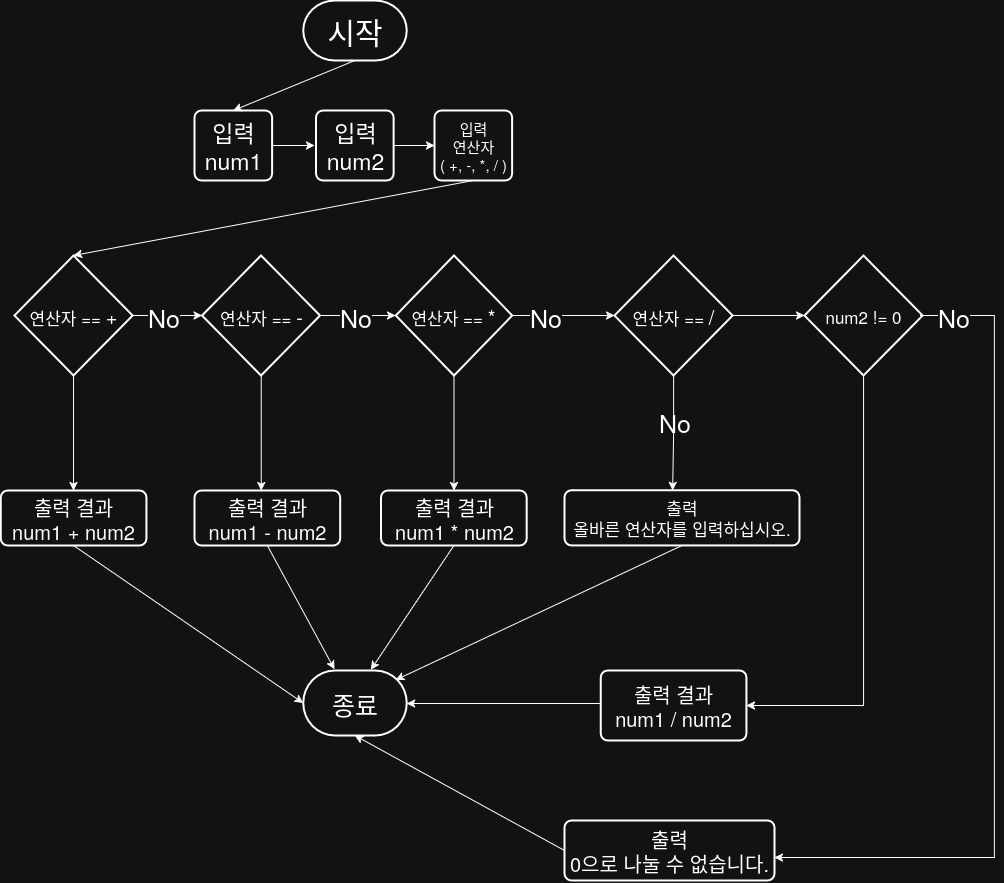

The diagram above was exported from draw.io. Its source (the exported page's mxGraphModel, read from the mxfile embedded in the PNG):
<mxGraphModel dx="1678" dy="2035" grid="1" gridSize="10" guides="1" tooltips="1" connect="1" arrows="1" fold="1" page="1" pageScale="1" pageWidth="850" pageHeight="1100" math="0" shadow="0">
  <root>
    <mxCell id="0" />
    <mxCell id="1" parent="0" />
    <mxCell id="bXta3e60xJ1WIRZ8u2cL-1" value="시작" style="strokeWidth=2;html=1;shape=mxgraph.flowchart.terminator;whiteSpace=wrap;fontSize=30;" parent="1" vertex="1">
      <mxGeometry x="348.6499999999999" y="-680" width="103.48" height="60" as="geometry" />
    </mxCell>
    <mxCell id="MYdtW-WR0STAU2xqhmvl-46" style="edgeStyle=orthogonalEdgeStyle;rounded=0;orthogonalLoop=1;jettySize=auto;html=1;" edge="1" parent="1" source="bXta3e60xJ1WIRZ8u2cL-2">
      <mxGeometry relative="1" as="geometry">
        <mxPoint x="360" y="-535" as="targetPoint" />
      </mxGeometry>
    </mxCell>
    <mxCell id="bXta3e60xJ1WIRZ8u2cL-2" value="&lt;div&gt;입력&lt;/div&gt;&lt;div&gt;num1&lt;/div&gt;" style="rounded=1;whiteSpace=wrap;html=1;absoluteArcSize=1;arcSize=14;strokeWidth=2;fontSize=23;" parent="1" vertex="1">
      <mxGeometry x="240" y="-570" width="77.64" height="70" as="geometry" />
    </mxCell>
    <mxCell id="bXta3e60xJ1WIRZ8u2cL-7" value="" style="endArrow=classic;html=1;rounded=0;exitX=0.5;exitY=1;exitDx=0;exitDy=0;exitPerimeter=0;entryX=0.5;entryY=0;entryDx=0;entryDy=0;" parent="1" source="bXta3e60xJ1WIRZ8u2cL-1" target="bXta3e60xJ1WIRZ8u2cL-2" edge="1">
      <mxGeometry width="50" height="50" relative="1" as="geometry">
        <mxPoint x="390.03" y="140" as="sourcePoint" />
        <mxPoint x="420.03" y="-110" as="targetPoint" />
      </mxGeometry>
    </mxCell>
    <mxCell id="MYdtW-WR0STAU2xqhmvl-8" style="edgeStyle=orthogonalEdgeStyle;rounded=0;orthogonalLoop=1;jettySize=auto;html=1;" edge="1" parent="1" source="fOkgchPwIC1H_Vvn3fQt-70" target="MYdtW-WR0STAU2xqhmvl-3">
      <mxGeometry relative="1" as="geometry" />
    </mxCell>
    <mxCell id="fOkgchPwIC1H_Vvn3fQt-70" value="&lt;div&gt;연산자 == &lt;font style=&quot;font-size: 20px;&quot;&gt;+&lt;/font&gt;&lt;/div&gt;" style="strokeWidth=2;html=1;shape=mxgraph.flowchart.decision;whiteSpace=wrap;fontSize=17;" parent="1" vertex="1">
      <mxGeometry x="60" y="-425" width="118.05" height="120" as="geometry" />
    </mxCell>
    <mxCell id="fOkgchPwIC1H_Vvn3fQt-72" value="&lt;div&gt;연산자 == &lt;font style=&quot;font-size: 20px;&quot;&gt;-&lt;/font&gt;&lt;/div&gt;" style="strokeWidth=2;html=1;shape=mxgraph.flowchart.decision;whiteSpace=wrap;fontSize=17;" parent="1" vertex="1">
      <mxGeometry x="247.62" y="-425" width="118.05" height="120" as="geometry" />
    </mxCell>
    <mxCell id="MYdtW-WR0STAU2xqhmvl-10" style="edgeStyle=orthogonalEdgeStyle;rounded=0;orthogonalLoop=1;jettySize=auto;html=1;entryX=0.5;entryY=0;entryDx=0;entryDy=0;" edge="1" parent="1" source="fOkgchPwIC1H_Vvn3fQt-73" target="MYdtW-WR0STAU2xqhmvl-56">
      <mxGeometry relative="1" as="geometry">
        <mxPoint x="487" y="-205" as="targetPoint" />
      </mxGeometry>
    </mxCell>
    <mxCell id="fOkgchPwIC1H_Vvn3fQt-73" value="&lt;div&gt;연산자 == &lt;font style=&quot;font-size: 20px;&quot;&gt;*&lt;/font&gt;&lt;/div&gt;" style="strokeWidth=2;html=1;shape=mxgraph.flowchart.decision;whiteSpace=wrap;fontSize=17;" parent="1" vertex="1">
      <mxGeometry x="441.15999999999997" y="-425" width="116.48" height="120" as="geometry" />
    </mxCell>
    <mxCell id="fOkgchPwIC1H_Vvn3fQt-74" value="&lt;div&gt;연산자 == &lt;font style=&quot;font-size: 20px;&quot;&gt;/&lt;/font&gt;&lt;/div&gt;" style="strokeWidth=2;html=1;shape=mxgraph.flowchart.decision;whiteSpace=wrap;fontSize=17;" parent="1" vertex="1">
      <mxGeometry x="660" y="-425" width="118.05" height="120" as="geometry" />
    </mxCell>
    <mxCell id="MYdtW-WR0STAU2xqhmvl-3" value="&lt;div&gt;출력 결과&lt;/div&gt;&lt;div&gt;num1 + num2&lt;/div&gt;" style="rounded=1;whiteSpace=wrap;html=1;absoluteArcSize=1;arcSize=14;strokeWidth=2;fontSize=20;" vertex="1" parent="1">
      <mxGeometry x="46.19" y="-190" width="145.67" height="55" as="geometry" />
    </mxCell>
    <mxCell id="MYdtW-WR0STAU2xqhmvl-26" value="종료" style="strokeWidth=2;html=1;shape=mxgraph.flowchart.terminator;whiteSpace=wrap;fontSize=25;" vertex="1" parent="1">
      <mxGeometry x="348.65" y="-10" width="103.48" height="65" as="geometry" />
    </mxCell>
    <mxCell id="MYdtW-WR0STAU2xqhmvl-28" value="" style="endArrow=classic;html=1;rounded=0;exitX=0.5;exitY=1;exitDx=0;exitDy=0;entryX=0;entryY=0.5;entryDx=0;entryDy=0;entryPerimeter=0;" edge="1" parent="1" source="MYdtW-WR0STAU2xqhmvl-3" target="MYdtW-WR0STAU2xqhmvl-26">
      <mxGeometry width="50" height="50" relative="1" as="geometry">
        <mxPoint x="103.72000000000003" y="5" as="sourcePoint" />
        <mxPoint x="153.72000000000003" y="-45" as="targetPoint" />
      </mxGeometry>
    </mxCell>
    <mxCell id="MYdtW-WR0STAU2xqhmvl-30" value="" style="endArrow=classic;html=1;rounded=0;exitX=0.5;exitY=1;exitDx=0;exitDy=0;entryX=0.303;entryY=-0.018;entryDx=0;entryDy=0;entryPerimeter=0;" edge="1" parent="1" source="MYdtW-WR0STAU2xqhmvl-55" target="MYdtW-WR0STAU2xqhmvl-26">
      <mxGeometry width="50" height="50" relative="1" as="geometry">
        <mxPoint x="317.63999999999976" y="-120" as="sourcePoint" />
        <mxPoint x="376.7700000000001" y="-12.139999999999873" as="targetPoint" />
      </mxGeometry>
    </mxCell>
    <mxCell id="MYdtW-WR0STAU2xqhmvl-33" value="" style="endArrow=classic;html=1;rounded=0;exitX=0.5;exitY=1;exitDx=0;exitDy=0;entryX=0.655;entryY=-0.012;entryDx=0;entryDy=0;entryPerimeter=0;" edge="1" parent="1" source="MYdtW-WR0STAU2xqhmvl-56" target="MYdtW-WR0STAU2xqhmvl-26">
      <mxGeometry width="50" height="50" relative="1" as="geometry">
        <mxPoint x="486.9599999999998" y="-115" as="sourcePoint" />
        <mxPoint x="470" y="-135" as="targetPoint" />
        <Array as="points" />
      </mxGeometry>
    </mxCell>
    <mxCell id="MYdtW-WR0STAU2xqhmvl-34" value="&lt;div&gt;출력&lt;/div&gt;&lt;div&gt;0으로 나눌 수 없습니다.&lt;/div&gt;" style="rounded=1;whiteSpace=wrap;html=1;absoluteArcSize=1;arcSize=14;strokeWidth=2;fontSize=20;" vertex="1" parent="1">
      <mxGeometry x="610" y="140" width="210" height="60" as="geometry" />
    </mxCell>
    <mxCell id="MYdtW-WR0STAU2xqhmvl-47" style="edgeStyle=orthogonalEdgeStyle;rounded=0;orthogonalLoop=1;jettySize=auto;html=1;entryX=0;entryY=0.5;entryDx=0;entryDy=0;" edge="1" parent="1" source="MYdtW-WR0STAU2xqhmvl-43" target="MYdtW-WR0STAU2xqhmvl-45">
      <mxGeometry relative="1" as="geometry" />
    </mxCell>
    <mxCell id="MYdtW-WR0STAU2xqhmvl-43" value="&lt;div&gt;입력&lt;/div&gt;&lt;div&gt;num2&lt;/div&gt;" style="rounded=1;whiteSpace=wrap;html=1;absoluteArcSize=1;arcSize=14;strokeWidth=2;fontSize=23;" vertex="1" parent="1">
      <mxGeometry x="361.57" y="-570" width="77.64" height="70" as="geometry" />
    </mxCell>
    <mxCell id="MYdtW-WR0STAU2xqhmvl-45" value="&lt;div&gt;입력&lt;/div&gt;&lt;div&gt;연산자&lt;/div&gt;&lt;div&gt;( +, -, *, / )&lt;/div&gt;" style="rounded=1;whiteSpace=wrap;html=1;absoluteArcSize=1;arcSize=14;strokeWidth=2;fontSize=15;" vertex="1" parent="1">
      <mxGeometry x="480" y="-570" width="77.64" height="70" as="geometry" />
    </mxCell>
    <mxCell id="MYdtW-WR0STAU2xqhmvl-48" value="" style="endArrow=classic;html=1;rounded=0;exitX=0.5;exitY=1;exitDx=0;exitDy=0;entryX=0.5;entryY=0;entryDx=0;entryDy=0;entryPerimeter=0;" edge="1" parent="1" source="MYdtW-WR0STAU2xqhmvl-45" target="fOkgchPwIC1H_Vvn3fQt-70">
      <mxGeometry width="50" height="50" relative="1" as="geometry">
        <mxPoint x="420" y="-260" as="sourcePoint" />
        <mxPoint x="145" y="-420" as="targetPoint" />
      </mxGeometry>
    </mxCell>
    <mxCell id="MYdtW-WR0STAU2xqhmvl-49" style="edgeStyle=orthogonalEdgeStyle;rounded=0;orthogonalLoop=1;jettySize=auto;html=1;entryX=0;entryY=0.5;entryDx=0;entryDy=0;entryPerimeter=0;" edge="1" parent="1" source="fOkgchPwIC1H_Vvn3fQt-70" target="fOkgchPwIC1H_Vvn3fQt-72">
      <mxGeometry relative="1" as="geometry" />
    </mxCell>
    <mxCell id="MYdtW-WR0STAU2xqhmvl-52" value="No" style="edgeLabel;html=1;align=center;verticalAlign=middle;resizable=0;points=[];fontSize=25;" vertex="1" connectable="0" parent="MYdtW-WR0STAU2xqhmvl-49">
      <mxGeometry x="-0.1173" y="-3" relative="1" as="geometry">
        <mxPoint y="-3" as="offset" />
      </mxGeometry>
    </mxCell>
    <mxCell id="MYdtW-WR0STAU2xqhmvl-50" style="edgeStyle=orthogonalEdgeStyle;rounded=0;orthogonalLoop=1;jettySize=auto;html=1;entryX=0;entryY=0.5;entryDx=0;entryDy=0;entryPerimeter=0;" edge="1" parent="1" source="fOkgchPwIC1H_Vvn3fQt-72" target="fOkgchPwIC1H_Vvn3fQt-73">
      <mxGeometry relative="1" as="geometry" />
    </mxCell>
    <mxCell id="MYdtW-WR0STAU2xqhmvl-51" style="edgeStyle=orthogonalEdgeStyle;rounded=0;orthogonalLoop=1;jettySize=auto;html=1;entryX=0;entryY=0.5;entryDx=0;entryDy=0;entryPerimeter=0;" edge="1" parent="1" source="fOkgchPwIC1H_Vvn3fQt-73" target="fOkgchPwIC1H_Vvn3fQt-74">
      <mxGeometry relative="1" as="geometry" />
    </mxCell>
    <mxCell id="MYdtW-WR0STAU2xqhmvl-53" value="No" style="edgeLabel;html=1;align=center;verticalAlign=middle;resizable=0;points=[];fontSize=25;" vertex="1" connectable="0" parent="1">
      <mxGeometry x="400.39" y="-365" as="geometry" />
    </mxCell>
    <mxCell id="MYdtW-WR0STAU2xqhmvl-54" value="No" style="edgeLabel;html=1;align=center;verticalAlign=middle;resizable=0;points=[];fontSize=25;" vertex="1" connectable="0" parent="1">
      <mxGeometry x="590" y="-365" as="geometry" />
    </mxCell>
    <mxCell id="MYdtW-WR0STAU2xqhmvl-55" value="&lt;div&gt;출력 결과&lt;/div&gt;&lt;div&gt;num1 - num2&lt;/div&gt;" style="rounded=1;whiteSpace=wrap;html=1;absoluteArcSize=1;arcSize=14;strokeWidth=2;fontSize=20;" vertex="1" parent="1">
      <mxGeometry x="240" y="-190" width="145.67" height="55" as="geometry" />
    </mxCell>
    <mxCell id="MYdtW-WR0STAU2xqhmvl-56" value="&lt;div&gt;출력 결과&lt;/div&gt;&lt;div&gt;num1 * num2&lt;/div&gt;" style="rounded=1;whiteSpace=wrap;html=1;absoluteArcSize=1;arcSize=14;strokeWidth=2;fontSize=20;" vertex="1" parent="1">
      <mxGeometry x="426.56" y="-190" width="145.67" height="55" as="geometry" />
    </mxCell>
    <mxCell id="MYdtW-WR0STAU2xqhmvl-85" style="edgeStyle=orthogonalEdgeStyle;rounded=0;orthogonalLoop=1;jettySize=auto;html=1;" edge="1" parent="1" source="MYdtW-WR0STAU2xqhmvl-57" target="MYdtW-WR0STAU2xqhmvl-26">
      <mxGeometry relative="1" as="geometry">
        <Array as="points">
          <mxPoint x="580" y="23" />
          <mxPoint x="580" y="23" />
        </Array>
      </mxGeometry>
    </mxCell>
    <mxCell id="MYdtW-WR0STAU2xqhmvl-57" value="&lt;div&gt;출력 결과&lt;/div&gt;&lt;div&gt;num1 / num2&lt;/div&gt;" style="rounded=1;whiteSpace=wrap;html=1;absoluteArcSize=1;arcSize=14;strokeWidth=2;fontSize=20;" vertex="1" parent="1">
      <mxGeometry x="646.19" y="-10" width="145.67" height="70" as="geometry" />
    </mxCell>
    <mxCell id="MYdtW-WR0STAU2xqhmvl-59" style="edgeStyle=orthogonalEdgeStyle;rounded=0;orthogonalLoop=1;jettySize=auto;html=1;entryX=0.458;entryY=0;entryDx=0;entryDy=0;entryPerimeter=0;" edge="1" parent="1" source="fOkgchPwIC1H_Vvn3fQt-72" target="MYdtW-WR0STAU2xqhmvl-55">
      <mxGeometry relative="1" as="geometry" />
    </mxCell>
    <mxCell id="MYdtW-WR0STAU2xqhmvl-89" style="edgeStyle=orthogonalEdgeStyle;rounded=0;orthogonalLoop=1;jettySize=auto;html=1;entryX=1;entryY=0.5;entryDx=0;entryDy=0;" edge="1" parent="1" source="MYdtW-WR0STAU2xqhmvl-77" target="MYdtW-WR0STAU2xqhmvl-57">
      <mxGeometry relative="1" as="geometry">
        <mxPoint x="909" y="100" as="targetPoint" />
        <Array as="points">
          <mxPoint x="909" y="25" />
        </Array>
      </mxGeometry>
    </mxCell>
    <mxCell id="MYdtW-WR0STAU2xqhmvl-77" value="num2 != 0" style="strokeWidth=2;html=1;shape=mxgraph.flowchart.decision;whiteSpace=wrap;fontSize=17;" vertex="1" parent="1">
      <mxGeometry x="850" y="-425" width="118.05" height="120" as="geometry" />
    </mxCell>
    <mxCell id="MYdtW-WR0STAU2xqhmvl-78" value="&lt;div&gt;출력&lt;/div&gt;&lt;div&gt;올바른 연산자를 입력하십시오.&lt;/div&gt;" style="rounded=1;whiteSpace=wrap;html=1;absoluteArcSize=1;arcSize=14;strokeWidth=2;fontSize=17;" vertex="1" parent="1">
      <mxGeometry x="610" y="-190.16" width="235" height="55.16" as="geometry" />
    </mxCell>
    <mxCell id="MYdtW-WR0STAU2xqhmvl-80" value="No" style="edgeLabel;html=1;align=center;verticalAlign=middle;resizable=0;points=[];fontSize=25;" vertex="1" connectable="0" parent="1">
      <mxGeometry x="719.03" y="-260" as="geometry" />
    </mxCell>
    <mxCell id="MYdtW-WR0STAU2xqhmvl-83" style="edgeStyle=orthogonalEdgeStyle;rounded=0;orthogonalLoop=1;jettySize=auto;html=1;entryX=0.46;entryY=0.003;entryDx=0;entryDy=0;entryPerimeter=0;" edge="1" parent="1" source="fOkgchPwIC1H_Vvn3fQt-74" target="MYdtW-WR0STAU2xqhmvl-78">
      <mxGeometry relative="1" as="geometry" />
    </mxCell>
    <mxCell id="MYdtW-WR0STAU2xqhmvl-84" value="" style="endArrow=classic;html=1;rounded=0;exitX=0.5;exitY=1;exitDx=0;exitDy=0;entryX=1;entryY=0.5;entryDx=0;entryDy=0;entryPerimeter=0;" edge="1" parent="1" source="MYdtW-WR0STAU2xqhmvl-78">
      <mxGeometry width="50" height="50" relative="1" as="geometry">
        <mxPoint x="707.1299999999999" y="-159.99576000000002" as="sourcePoint" />
        <mxPoint x="441.1600000000001" y="-0.5100000000000016" as="targetPoint" />
        <Array as="points" />
      </mxGeometry>
    </mxCell>
    <mxCell id="MYdtW-WR0STAU2xqhmvl-87" style="edgeStyle=orthogonalEdgeStyle;rounded=0;orthogonalLoop=1;jettySize=auto;html=1;entryX=0;entryY=0.5;entryDx=0;entryDy=0;entryPerimeter=0;" edge="1" parent="1" source="fOkgchPwIC1H_Vvn3fQt-74" target="MYdtW-WR0STAU2xqhmvl-77">
      <mxGeometry relative="1" as="geometry" />
    </mxCell>
    <mxCell id="MYdtW-WR0STAU2xqhmvl-90" style="edgeStyle=orthogonalEdgeStyle;rounded=0;orthogonalLoop=1;jettySize=auto;html=1;entryX=1.01;entryY=0.617;entryDx=0;entryDy=0;entryPerimeter=0;" edge="1" parent="1">
      <mxGeometry relative="1" as="geometry">
        <mxPoint x="965.9499999999999" y="-365" as="sourcePoint" />
        <mxPoint x="819.9999999999999" y="177.01999999999998" as="targetPoint" />
        <Array as="points">
          <mxPoint x="1040" y="-365" />
          <mxPoint x="1040" y="177" />
        </Array>
      </mxGeometry>
    </mxCell>
    <mxCell id="MYdtW-WR0STAU2xqhmvl-91" value="No" style="edgeLabel;html=1;align=center;verticalAlign=middle;resizable=0;points=[];fontSize=25;" vertex="1" connectable="0" parent="MYdtW-WR0STAU2xqhmvl-90">
      <mxGeometry x="-0.9217" relative="1" as="geometry">
        <mxPoint as="offset" />
      </mxGeometry>
    </mxCell>
    <mxCell id="MYdtW-WR0STAU2xqhmvl-92" value="" style="endArrow=classic;html=1;rounded=0;entryX=0.5;entryY=1;entryDx=0;entryDy=0;entryPerimeter=0;exitX=0;exitY=0.5;exitDx=0;exitDy=0;" edge="1" parent="1" source="MYdtW-WR0STAU2xqhmvl-34" target="MYdtW-WR0STAU2xqhmvl-26">
      <mxGeometry width="50" height="50" relative="1" as="geometry">
        <mxPoint x="522.23" y="170" as="sourcePoint" />
        <mxPoint x="572.23" y="120" as="targetPoint" />
      </mxGeometry>
    </mxCell>
  </root>
</mxGraphModel>